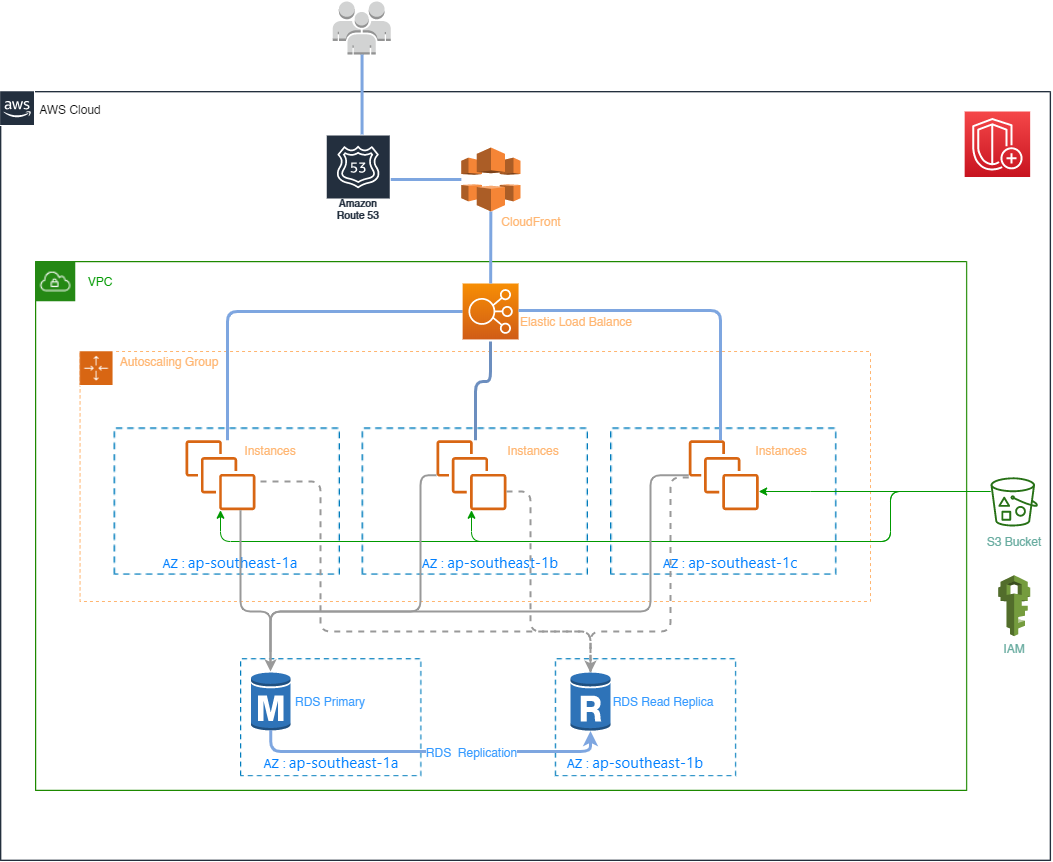

The diagram above was exported from draw.io. Its source (the exported page's mxGraphModel, read from the mxfile embedded in the PNG):
<mxGraphModel dx="1422" dy="804" grid="1" gridSize="10" guides="1" tooltips="1" connect="1" arrows="1" fold="1" page="1" pageScale="1" pageWidth="850" pageHeight="1100" background="none" math="0" shadow="0">
  <root>
    <mxCell id="0" />
    <mxCell id="1" parent="0" />
    <mxCell id="vwxL3VdeQS7a6y01JX-I-2" value="" style="shape=image;verticalLabelPosition=bottom;labelBackgroundColor=#ffffff;verticalAlign=top;aspect=fixed;imageAspect=0;image=data:image/png,(base64 omitted: 12756 chars);" parent="1" vertex="1">
      <mxGeometry x="40" y="330" width="1051.06" height="770" as="geometry" />
    </mxCell>
    <mxCell id="vwxL3VdeQS7a6y01JX-I-3" value="" style="shape=image;verticalLabelPosition=bottom;labelBackgroundColor=#ffffff;verticalAlign=top;aspect=fixed;imageAspect=0;image=data:image/png,(base64 omitted: 980 chars);" parent="1" vertex="1">
      <mxGeometry x="40" y="330" width="35" height="35" as="geometry" />
    </mxCell>
    <mxCell id="vwxL3VdeQS7a6y01JX-I-5" value="AWS Cloud" style="text;html=1;strokeColor=none;fillColor=none;align=center;verticalAlign=middle;whiteSpace=wrap;rounded=0;" parent="1" vertex="1">
      <mxGeometry x="75" y="337.5" width="70" height="20" as="geometry" />
    </mxCell>
    <mxCell id="vwxL3VdeQS7a6y01JX-I-6" value="" style="shape=image;verticalLabelPosition=bottom;labelBackgroundColor=#ffffff;verticalAlign=top;aspect=fixed;imageAspect=0;image=data:image/png,(base64 omitted: 11228 chars);fontColor=#FFB570;" parent="1" vertex="1">
      <mxGeometry x="75" y="500" width="932.24" height="530" as="geometry" />
    </mxCell>
    <mxCell id="vwxL3VdeQS7a6y01JX-I-7" value="VPC" style="text;html=1;strokeColor=none;fillColor=none;align=center;verticalAlign=middle;whiteSpace=wrap;rounded=0;fontColor=#009900;" parent="1" vertex="1">
      <mxGeometry x="120" y="510" width="40" height="20" as="geometry" />
    </mxCell>
    <mxCell id="vwxL3VdeQS7a6y01JX-I-19" value="" style="rounded=0;whiteSpace=wrap;html=1;fontSize=11;strokeColor=#FFB570;dashed=1;" parent="1" vertex="1">
      <mxGeometry x="119.56" y="590" width="790.44" height="250" as="geometry" />
    </mxCell>
    <mxCell id="vwxL3VdeQS7a6y01JX-I-20" value="" style="shape=image;verticalLabelPosition=bottom;labelBackgroundColor=#ffffff;verticalAlign=top;aspect=fixed;imageAspect=0;image=data:image/png,(base64 omitted: 572 chars);" parent="1" vertex="1">
      <mxGeometry x="119.56" y="590" width="34" height="35" as="geometry" />
    </mxCell>
    <mxCell id="vwxL3VdeQS7a6y01JX-I-21" value="&lt;font style=&quot;font-size: 12px&quot;&gt;Autoscaling Group&lt;/font&gt;" style="text;html=1;strokeColor=none;fillColor=none;align=center;verticalAlign=middle;whiteSpace=wrap;rounded=0;dashed=1;fontSize=11;fontColor=#FFB570;" parent="1" vertex="1">
      <mxGeometry x="153.56" y="590" width="110" height="20" as="geometry" />
    </mxCell>
    <mxCell id="vwxL3VdeQS7a6y01JX-I-22" value="" style="shape=image;verticalLabelPosition=bottom;labelBackgroundColor=#ffffff;verticalAlign=top;aspect=fixed;imageAspect=0;image=data:image/png,(base64 omitted: 1716 chars);" parent="1" vertex="1">
      <mxGeometry x="153.56" y="666.35" width="226.44" height="147.31" as="geometry" />
    </mxCell>
    <mxCell id="vwxL3VdeQS7a6y01JX-I-23" value="" style="shape=image;verticalLabelPosition=bottom;labelBackgroundColor=#ffffff;verticalAlign=top;aspect=fixed;imageAspect=0;image=data:image/png,(base64 omitted: 1716 chars);" parent="1" vertex="1">
      <mxGeometry x="401.56" y="666.35" width="226.44" height="147.31" as="geometry" />
    </mxCell>
    <mxCell id="vwxL3VdeQS7a6y01JX-I-24" value="" style="shape=image;verticalLabelPosition=bottom;labelBackgroundColor=#ffffff;verticalAlign=top;aspect=fixed;imageAspect=0;image=data:image/png,(base64 omitted: 1716 chars);" parent="1" vertex="1">
      <mxGeometry x="650" y="666.35" width="226.44" height="147.31" as="geometry" />
    </mxCell>
    <mxCell id="vwxL3VdeQS7a6y01JX-I-25" value="&lt;font color=&quot;#007fff&quot;&gt;AZ :&amp;nbsp;&lt;span style=&quot;font-family: &amp;#34;open sans&amp;#34; , &amp;#34;segoe ui&amp;#34; , &amp;#34;tahoma&amp;#34; , sans-serif ; font-size: 15.2px ; text-align: left ; background-color: rgb(255 , 255 , 255)&quot;&gt;ap-southeast-1a&lt;/span&gt;&lt;/font&gt;" style="text;html=1;strokeColor=none;fillColor=none;align=center;verticalAlign=middle;whiteSpace=wrap;rounded=0;dashed=1;fontSize=12;fontColor=#66B2FF;" parent="1" vertex="1">
      <mxGeometry x="170" y="790" width="200" height="20" as="geometry" />
    </mxCell>
    <mxCell id="vwxL3VdeQS7a6y01JX-I-26" value="&lt;span style=&quot;color: rgb(0 , 127 , 255)&quot;&gt;AZ :&amp;nbsp;&lt;/span&gt;&lt;span style=&quot;color: rgb(0 , 127 , 255) ; font-family: &amp;#34;open sans&amp;#34; , &amp;#34;segoe ui&amp;#34; , &amp;#34;tahoma&amp;#34; , sans-serif ; font-size: 15.2px ; text-align: left ; background-color: rgb(255 , 255 , 255)&quot;&gt;ap-southeast-1b&lt;/span&gt;" style="text;html=1;strokeColor=none;fillColor=none;align=center;verticalAlign=middle;whiteSpace=wrap;rounded=0;dashed=1;fontSize=12;fontColor=#66B2FF;" parent="1" vertex="1">
      <mxGeometry x="450.00000000000006" y="790" width="160" height="20" as="geometry" />
    </mxCell>
    <mxCell id="vwxL3VdeQS7a6y01JX-I-27" value="&lt;span style=&quot;color: rgb(0 , 127 , 255)&quot;&gt;AZ :&amp;nbsp;&lt;/span&gt;&lt;span style=&quot;color: rgb(0 , 127 , 255) ; font-family: &amp;#34;open sans&amp;#34; , &amp;#34;segoe ui&amp;#34; , &amp;#34;tahoma&amp;#34; , sans-serif ; font-size: 15.2px ; text-align: left ; background-color: rgb(255 , 255 , 255)&quot;&gt;ap-southeast-1c&lt;/span&gt;" style="text;html=1;strokeColor=none;fillColor=none;align=center;verticalAlign=middle;whiteSpace=wrap;rounded=0;dashed=1;fontSize=12;fontColor=#66B2FF;" parent="1" vertex="1">
      <mxGeometry x="690" y="790" width="160" height="20" as="geometry" />
    </mxCell>
    <mxCell id="vwxL3VdeQS7a6y01JX-I-30" value="" style="outlineConnect=0;fontColor=#232F3E;gradientColor=none;fillColor=#D86613;strokeColor=none;dashed=0;verticalLabelPosition=bottom;verticalAlign=top;align=center;html=1;fontSize=12;fontStyle=0;aspect=fixed;pointerEvents=1;shape=mxgraph.aws4.instances;" parent="1" vertex="1">
      <mxGeometry x="225" y="678.73" width="70" height="70" as="geometry" />
    </mxCell>
    <mxCell id="vwxL3VdeQS7a6y01JX-I-31" value="" style="outlineConnect=0;fontColor=#232F3E;gradientColor=none;fillColor=#D86613;strokeColor=none;dashed=0;verticalLabelPosition=bottom;verticalAlign=top;align=center;html=1;fontSize=12;fontStyle=0;aspect=fixed;pointerEvents=1;shape=mxgraph.aws4.instances;" parent="1" vertex="1">
      <mxGeometry x="475.93" y="678.73" width="70" height="70" as="geometry" />
    </mxCell>
    <mxCell id="vwxL3VdeQS7a6y01JX-I-32" value="" style="outlineConnect=0;fontColor=#232F3E;gradientColor=none;fillColor=#D86613;strokeColor=none;dashed=0;verticalLabelPosition=bottom;verticalAlign=top;align=center;html=1;fontSize=12;fontStyle=0;aspect=fixed;pointerEvents=1;shape=mxgraph.aws4.instances;" parent="1" vertex="1">
      <mxGeometry x="728.22" y="678.73" width="70" height="70" as="geometry" />
    </mxCell>
    <mxCell id="vwxL3VdeQS7a6y01JX-I-33" value="&lt;font style=&quot;font-size: 12px&quot;&gt;Instances&lt;/font&gt;" style="text;html=1;strokeColor=none;fillColor=none;align=center;verticalAlign=middle;whiteSpace=wrap;rounded=0;dashed=1;fontSize=11;fontColor=#FFB570;" parent="1" vertex="1">
      <mxGeometry x="255.25" y="678.73" width="110" height="20" as="geometry" />
    </mxCell>
    <mxCell id="vwxL3VdeQS7a6y01JX-I-34" value="&lt;font style=&quot;font-size: 12px&quot;&gt;Instances&lt;/font&gt;" style="text;html=1;strokeColor=none;fillColor=none;align=center;verticalAlign=middle;whiteSpace=wrap;rounded=0;dashed=1;fontSize=11;fontColor=#FFB570;" parent="1" vertex="1">
      <mxGeometry x="518" y="678.7299999999999" width="110" height="20" as="geometry" />
    </mxCell>
    <mxCell id="vwxL3VdeQS7a6y01JX-I-35" value="&lt;font style=&quot;font-size: 12px&quot;&gt;Instances&lt;/font&gt;" style="text;html=1;strokeColor=none;fillColor=none;align=center;verticalAlign=middle;whiteSpace=wrap;rounded=0;dashed=1;fontSize=11;fontColor=#FFB570;" parent="1" vertex="1">
      <mxGeometry x="766.44" y="678.73" width="110" height="20" as="geometry" />
    </mxCell>
    <mxCell id="vwxL3VdeQS7a6y01JX-I-42" value="" style="endArrow=none;html=1;fontSize=12;fontColor=#FFB570;edgeStyle=orthogonalEdgeStyle;strokeWidth=3;strokeColor=#7EA6E0;" parent="1" source="vwxL3VdeQS7a6y01JX-I-30" target="vwxL3VdeQS7a6y01JX-I-36" edge="1">
      <mxGeometry width="50" height="50" relative="1" as="geometry">
        <mxPoint x="265" y="647.5" as="sourcePoint" />
        <mxPoint x="315" y="597.5" as="targetPoint" />
        <Array as="points">
          <mxPoint x="267" y="550" />
        </Array>
      </mxGeometry>
    </mxCell>
    <mxCell id="vwxL3VdeQS7a6y01JX-I-36" value="" style="outlineConnect=0;fontColor=#232F3E;gradientColor=#F78E04;gradientDirection=north;fillColor=#D05C17;strokeColor=#ffffff;dashed=0;verticalLabelPosition=bottom;verticalAlign=top;align=center;html=1;fontSize=12;fontStyle=0;aspect=fixed;shape=mxgraph.aws4.resourceIcon;resIcon=mxgraph.aws4.elastic_load_balancing;" parent="1" vertex="1">
      <mxGeometry x="502.13" y="522" width="55.93" height="55.93" as="geometry" />
    </mxCell>
    <mxCell id="vwxL3VdeQS7a6y01JX-I-48" value="" style="endArrow=none;html=1;fontSize=12;fontColor=#FFB570;edgeStyle=orthogonalEdgeStyle;entryX=0.498;entryY=1.037;entryDx=0;entryDy=0;entryPerimeter=0;strokeWidth=3;fillColor=#dae8fc;strokeColor=#6c8ebf;" parent="1" source="vwxL3VdeQS7a6y01JX-I-31" target="vwxL3VdeQS7a6y01JX-I-36" edge="1">
      <mxGeometry width="50" height="50" relative="1" as="geometry">
        <mxPoint x="276.78" y="676.3499999999999" as="sourcePoint" />
        <mxPoint x="512.1300000000001" y="560" as="targetPoint" />
        <Array as="points">
          <mxPoint x="515" y="620" />
          <mxPoint x="530" y="620" />
        </Array>
      </mxGeometry>
    </mxCell>
    <mxCell id="vwxL3VdeQS7a6y01JX-I-49" value="" style="endArrow=none;html=1;fontSize=12;fontColor=#FFB570;edgeStyle=orthogonalEdgeStyle;strokeWidth=3;strokeColor=#7EA6E0;" parent="1" source="vwxL3VdeQS7a6y01JX-I-32" target="vwxL3VdeQS7a6y01JX-I-36" edge="1">
      <mxGeometry width="50" height="50" relative="1" as="geometry">
        <mxPoint x="760" y="665.6899999999999" as="sourcePoint" />
        <mxPoint x="995.3500000000001" y="549.34" as="targetPoint" />
        <Array as="points">
          <mxPoint x="760" y="549" />
        </Array>
      </mxGeometry>
    </mxCell>
    <mxCell id="vwxL3VdeQS7a6y01JX-I-51" value="Elastic Load Balance" style="text;html=1;strokeColor=none;fillColor=none;align=center;verticalAlign=middle;whiteSpace=wrap;rounded=0;dashed=1;fontSize=12;fontColor=#FFB570;" parent="1" vertex="1">
      <mxGeometry x="545.93" y="550" width="140" height="20" as="geometry" />
    </mxCell>
    <mxCell id="iIRdwADv-YQt1JR7OJcL-1" value="Amazon Route 53" style="outlineConnect=0;fontColor=#232F3E;gradientColor=none;strokeColor=#ffffff;fillColor=#232F3E;dashed=0;verticalLabelPosition=middle;verticalAlign=bottom;align=center;html=1;whiteSpace=wrap;fontSize=10;fontStyle=1;spacing=3;shape=mxgraph.aws4.productIcon;prIcon=mxgraph.aws4.route_53;" parent="1" vertex="1">
      <mxGeometry x="365.25" y="373" width="65" height="90" as="geometry" />
    </mxCell>
    <mxCell id="iIRdwADv-YQt1JR7OJcL-5" value="" style="edgeStyle=orthogonalEdgeStyle;rounded=0;orthogonalLoop=1;jettySize=auto;html=1;fontSize=12;fontColor=#FFB570;strokeColor=#009900;" parent="1" source="iIRdwADv-YQt1JR7OJcL-2" target="vwxL3VdeQS7a6y01JX-I-32" edge="1">
      <mxGeometry relative="1" as="geometry">
        <Array as="points">
          <mxPoint x="850" y="730" />
          <mxPoint x="850" y="730" />
        </Array>
      </mxGeometry>
    </mxCell>
    <mxCell id="iIRdwADv-YQt1JR7OJcL-2" value="" style="outlineConnect=0;fontColor=#232F3E;gradientColor=none;fillColor=#277116;strokeColor=none;dashed=0;verticalLabelPosition=bottom;verticalAlign=top;align=center;html=1;fontSize=12;fontStyle=0;aspect=fixed;pointerEvents=1;shape=mxgraph.aws4.bucket_with_objects;" parent="1" vertex="1">
      <mxGeometry x="1030" y="715.8" width="47.31" height="49.2" as="geometry" />
    </mxCell>
    <mxCell id="iIRdwADv-YQt1JR7OJcL-3" value="&lt;font color=&quot;#67ab9f&quot;&gt;S3 Bucket&lt;/font&gt;" style="text;html=1;strokeColor=none;fillColor=none;align=center;verticalAlign=middle;whiteSpace=wrap;rounded=0;dashed=1;fontSize=12;fontColor=#FFB570;" parent="1" vertex="1">
      <mxGeometry x="1020.66" y="770" width="66" height="20" as="geometry" />
    </mxCell>
    <mxCell id="iIRdwADv-YQt1JR7OJcL-6" value="" style="endArrow=classic;html=1;fontSize=12;fontColor=#FFB570;edgeStyle=orthogonalEdgeStyle;strokeColor=#009900;" parent="1" source="iIRdwADv-YQt1JR7OJcL-2" target="vwxL3VdeQS7a6y01JX-I-31" edge="1">
      <mxGeometry width="50" height="50" relative="1" as="geometry">
        <mxPoint x="890" y="798.73" as="sourcePoint" />
        <mxPoint x="940" y="748.73" as="targetPoint" />
        <Array as="points">
          <mxPoint x="930" y="730" />
          <mxPoint x="930" y="780" />
          <mxPoint x="511" y="780" />
        </Array>
      </mxGeometry>
    </mxCell>
    <mxCell id="iIRdwADv-YQt1JR7OJcL-9" value="" style="endArrow=classic;html=1;fontSize=12;fontColor=#FFB570;edgeStyle=orthogonalEdgeStyle;strokeColor=#009900;" parent="1" target="vwxL3VdeQS7a6y01JX-I-30" edge="1">
      <mxGeometry width="50" height="50" relative="1" as="geometry">
        <mxPoint x="990" y="730" as="sourcePoint" />
        <mxPoint x="521" y="758.73" as="targetPoint" />
        <Array as="points">
          <mxPoint x="930" y="730" />
          <mxPoint x="930" y="780" />
          <mxPoint x="260" y="780" />
        </Array>
      </mxGeometry>
    </mxCell>
    <mxCell id="iIRdwADv-YQt1JR7OJcL-16" value="" style="endArrow=none;html=1;fontSize=12;fontColor=#FFB570;strokeWidth=3;strokeColor=#7EA6E0;" parent="1" source="vwxL3VdeQS7a6y01JX-I-36" target="iIRdwADv-YQt1JR7OJcL-49" edge="1">
      <mxGeometry width="50" height="50" relative="1" as="geometry">
        <mxPoint x="480" y="540" as="sourcePoint" />
        <mxPoint x="530" y="490" as="targetPoint" />
      </mxGeometry>
    </mxCell>
    <mxCell id="iIRdwADv-YQt1JR7OJcL-17" value="" style="outlineConnect=0;dashed=0;verticalLabelPosition=bottom;verticalAlign=top;align=center;html=1;shape=mxgraph.aws3.users;fillColor=#D2D3D3;gradientColor=none;strokeColor=#FFFFFF;strokeWidth=3;fontSize=12;fontColor=#FFB570;" parent="1" vertex="1">
      <mxGeometry x="372.25" y="240" width="58" height="53" as="geometry" />
    </mxCell>
    <mxCell id="iIRdwADv-YQt1JR7OJcL-20" value="" style="endArrow=none;html=1;fontSize=12;fontColor=#FFB570;strokeWidth=3;strokeColor=#7EA6E0;" parent="1" edge="1">
      <mxGeometry width="50" height="50" relative="1" as="geometry">
        <mxPoint x="401.56" y="373" as="sourcePoint" />
        <mxPoint x="401.56" y="293" as="targetPoint" />
      </mxGeometry>
    </mxCell>
    <mxCell id="iIRdwADv-YQt1JR7OJcL-23" value="" style="shape=image;verticalLabelPosition=bottom;labelBackgroundColor=#ffffff;verticalAlign=top;aspect=fixed;imageAspect=0;image=data:image/png,(base64 omitted: 1716 chars);" parent="1" vertex="1">
      <mxGeometry x="280" y="897.16" width="181.44" height="118.03" as="geometry" />
    </mxCell>
    <mxCell id="iIRdwADv-YQt1JR7OJcL-24" value="" style="shape=image;verticalLabelPosition=bottom;labelBackgroundColor=#ffffff;verticalAlign=top;aspect=fixed;imageAspect=0;image=data:image/png,(base64 omitted: 1716 chars);" parent="1" vertex="1">
      <mxGeometry x="594.78" y="897.16" width="181.44" height="118.03" as="geometry" />
    </mxCell>
    <mxCell id="iIRdwADv-YQt1JR7OJcL-28" value="" style="outlineConnect=0;dashed=0;verticalLabelPosition=bottom;verticalAlign=top;align=center;html=1;shape=mxgraph.aws3.rds_db_instance;fillColor=#2E73B8;gradientColor=none;strokeColor=#FFFFFF;strokeWidth=3;fontSize=12;fontColor=#FFB570;" parent="1" vertex="1">
      <mxGeometry x="290.5" y="910" width="39.5" height="60" as="geometry" />
    </mxCell>
    <mxCell id="iIRdwADv-YQt1JR7OJcL-29" value="" style="outlineConnect=0;dashed=0;verticalLabelPosition=bottom;verticalAlign=top;align=center;html=1;shape=mxgraph.aws3.rds_db_instance_read_replica;fillColor=#2E73B8;gradientColor=none;strokeColor=#FFFFFF;strokeWidth=3;fontSize=12;fontColor=#FFB570;" parent="1" vertex="1">
      <mxGeometry x="610" y="910" width="40" height="60" as="geometry" />
    </mxCell>
    <mxCell id="iIRdwADv-YQt1JR7OJcL-30" value="&lt;span style=&quot;color: rgb(0 , 127 , 255)&quot;&gt;AZ :&amp;nbsp;&lt;/span&gt;&lt;span style=&quot;color: rgb(0 , 127 , 255) ; font-family: &amp;#34;open sans&amp;#34; , &amp;#34;segoe ui&amp;#34; , &amp;#34;tahoma&amp;#34; , sans-serif ; font-size: 15.2px ; text-align: left ; background-color: rgb(255 , 255 , 255)&quot;&gt;ap-southeast-1a&lt;/span&gt;" style="text;html=1;strokeColor=none;fillColor=none;align=center;verticalAlign=middle;whiteSpace=wrap;rounded=0;dashed=1;fontSize=12;fontColor=#FFB570;" parent="1" vertex="1">
      <mxGeometry x="290.5" y="990" width="160" height="20" as="geometry" />
    </mxCell>
    <mxCell id="iIRdwADv-YQt1JR7OJcL-31" value="&lt;span style=&quot;color: rgb(0 , 127 , 255)&quot;&gt;AZ :&amp;nbsp;&lt;/span&gt;&lt;span style=&quot;color: rgb(0 , 127 , 255) ; font-family: &amp;#34;open sans&amp;#34; , &amp;#34;segoe ui&amp;#34; , &amp;#34;tahoma&amp;#34; , sans-serif ; font-size: 15.2px ; text-align: left ; background-color: rgb(255 , 255 , 255)&quot;&gt;ap-southeast-1b&lt;/span&gt;" style="text;html=1;strokeColor=none;fillColor=none;align=center;verticalAlign=middle;whiteSpace=wrap;rounded=0;dashed=1;fontSize=12;fontColor=#FFB570;" parent="1" vertex="1">
      <mxGeometry x="594.78" y="990" width="160" height="20" as="geometry" />
    </mxCell>
    <mxCell id="iIRdwADv-YQt1JR7OJcL-32" value="&lt;font color=&quot;#3399ff&quot;&gt;RDS Primary&lt;/font&gt;" style="text;html=1;strokeColor=none;fillColor=none;align=center;verticalAlign=middle;whiteSpace=wrap;rounded=0;dashed=1;fontSize=12;fontColor=#FFB570;" parent="1" vertex="1">
      <mxGeometry x="318.46" y="930" width="104.07" height="20" as="geometry" />
    </mxCell>
    <mxCell id="iIRdwADv-YQt1JR7OJcL-33" value="&lt;font color=&quot;#3399ff&quot;&gt;RDS Read Replica&lt;/font&gt;" style="text;html=1;strokeColor=none;fillColor=none;align=center;verticalAlign=middle;whiteSpace=wrap;rounded=0;dashed=1;fontSize=12;fontColor=#FFB570;" parent="1" vertex="1">
      <mxGeometry x="650.71" y="930" width="104.07" height="20" as="geometry" />
    </mxCell>
    <mxCell id="iIRdwADv-YQt1JR7OJcL-34" value="" style="endArrow=classic;html=1;strokeColor=#7EA6E0;strokeWidth=3;fontSize=12;fontColor=#FFB570;edgeStyle=orthogonalEdgeStyle;exitX=0.5;exitY=0.98;exitDx=0;exitDy=0;exitPerimeter=0;entryX=0.5;entryY=0.99;entryDx=0;entryDy=0;entryPerimeter=0;" parent="1" source="iIRdwADv-YQt1JR7OJcL-28" target="iIRdwADv-YQt1JR7OJcL-29" edge="1">
      <mxGeometry width="50" height="50" relative="1" as="geometry">
        <mxPoint x="480" y="840" as="sourcePoint" />
        <mxPoint x="530" y="790" as="targetPoint" />
        <Array as="points">
          <mxPoint x="310" y="990" />
          <mxPoint x="630" y="990" />
        </Array>
      </mxGeometry>
    </mxCell>
    <mxCell id="GkN_EgPV5VYOcRiPrsVy-5" value="RDS&amp;nbsp; Replication" style="edgeLabel;html=1;align=center;verticalAlign=middle;resizable=0;points=[];fontSize=12;fontColor=#3399FF;" vertex="1" connectable="0" parent="iIRdwADv-YQt1JR7OJcL-34">
      <mxGeometry x="0.2332" y="2" relative="1" as="geometry">
        <mxPoint x="-1.1700000000000017" y="2" as="offset" />
      </mxGeometry>
    </mxCell>
    <mxCell id="iIRdwADv-YQt1JR7OJcL-35" value="" style="endArrow=classic;html=1;strokeColor=#999999;strokeWidth=2;fontSize=12;fontColor=#FFB570;edgeStyle=orthogonalEdgeStyle;" parent="1" source="vwxL3VdeQS7a6y01JX-I-30" target="iIRdwADv-YQt1JR7OJcL-28" edge="1">
      <mxGeometry width="50" height="50" relative="1" as="geometry">
        <mxPoint x="480" y="840" as="sourcePoint" />
        <mxPoint x="530" y="790" as="targetPoint" />
        <Array as="points">
          <mxPoint x="280" y="850" />
          <mxPoint x="310" y="850" />
        </Array>
      </mxGeometry>
    </mxCell>
    <mxCell id="iIRdwADv-YQt1JR7OJcL-36" value="" style="endArrow=none;html=1;strokeColor=#999999;strokeWidth=2;fontSize=12;fontColor=#FFB570;edgeStyle=orthogonalEdgeStyle;endFill=0;" parent="1" source="vwxL3VdeQS7a6y01JX-I-31" edge="1">
      <mxGeometry width="50" height="50" relative="1" as="geometry">
        <mxPoint x="370" y="719.37" as="sourcePoint" />
        <mxPoint x="310" y="900" as="targetPoint" />
        <Array as="points">
          <mxPoint x="460" y="714" />
          <mxPoint x="460" y="850" />
          <mxPoint x="310" y="850" />
        </Array>
      </mxGeometry>
    </mxCell>
    <mxCell id="iIRdwADv-YQt1JR7OJcL-38" value="" style="endArrow=none;html=1;strokeColor=#999999;strokeWidth=2;fontSize=12;fontColor=#FFB570;edgeStyle=orthogonalEdgeStyle;endFill=0;" parent="1" source="vwxL3VdeQS7a6y01JX-I-32" edge="1">
      <mxGeometry width="50" height="50" relative="1" as="geometry">
        <mxPoint x="485.98383235067945" y="756.2473485257296" as="sourcePoint" />
        <mxPoint x="310" y="890" as="targetPoint" />
        <Array as="points">
          <mxPoint x="690" y="714" />
          <mxPoint x="690" y="850" />
          <mxPoint x="310" y="850" />
        </Array>
      </mxGeometry>
    </mxCell>
    <mxCell id="iIRdwADv-YQt1JR7OJcL-40" value="" style="endArrow=none;html=1;strokeColor=#999999;strokeWidth=2;fontSize=12;fontColor=#FFB570;edgeStyle=orthogonalEdgeStyle;dashed=1;endFill=0;" parent="1" target="iIRdwADv-YQt1JR7OJcL-29" edge="1">
      <mxGeometry width="50" height="50" relative="1" as="geometry">
        <mxPoint x="300" y="720" as="sourcePoint" />
        <mxPoint x="320" y="910" as="targetPoint" />
        <Array as="points">
          <mxPoint x="360" y="720" />
          <mxPoint x="360" y="870" />
          <mxPoint x="630" y="870" />
        </Array>
      </mxGeometry>
    </mxCell>
    <mxCell id="iIRdwADv-YQt1JR7OJcL-43" value="" style="endArrow=classic;html=1;strokeColor=#999999;strokeWidth=2;fontSize=12;fontColor=#FFB570;edgeStyle=orthogonalEdgeStyle;dashed=1;entryX=0.5;entryY=0.02;entryDx=0;entryDy=0;entryPerimeter=0;" parent="1" source="vwxL3VdeQS7a6y01JX-I-31" edge="1" target="iIRdwADv-YQt1JR7OJcL-29">
      <mxGeometry width="50" height="50" relative="1" as="geometry">
        <mxPoint x="310" y="730" as="sourcePoint" />
        <mxPoint x="630" y="900" as="targetPoint" />
        <Array as="points">
          <mxPoint x="570" y="730" />
          <mxPoint x="570" y="870" />
          <mxPoint x="630" y="870" />
        </Array>
      </mxGeometry>
    </mxCell>
    <mxCell id="iIRdwADv-YQt1JR7OJcL-44" value="" style="endArrow=none;html=1;strokeColor=#999999;strokeWidth=2;fontSize=12;fontColor=#FFB570;edgeStyle=orthogonalEdgeStyle;dashed=1;endFill=0;" parent="1" source="vwxL3VdeQS7a6y01JX-I-32" edge="1">
      <mxGeometry width="50" height="50" relative="1" as="geometry">
        <mxPoint x="659.9961676493209" y="715.8" as="sourcePoint" />
        <mxPoint x="630" y="910" as="targetPoint" />
        <Array as="points">
          <mxPoint x="710" y="716" />
          <mxPoint x="710" y="870" />
          <mxPoint x="630" y="870" />
        </Array>
      </mxGeometry>
    </mxCell>
    <mxCell id="iIRdwADv-YQt1JR7OJcL-45" value="" style="outlineConnect=0;fontColor=#232F3E;gradientColor=#F54749;gradientDirection=north;fillColor=#C7131F;strokeColor=#ffffff;dashed=0;verticalLabelPosition=bottom;verticalAlign=top;align=center;html=1;fontSize=12;fontStyle=0;aspect=fixed;shape=mxgraph.aws4.resourceIcon;resIcon=mxgraph.aws4.shield;" parent="1" vertex="1">
      <mxGeometry x="1004.16" y="350" width="65.5" height="65.5" as="geometry" />
    </mxCell>
    <mxCell id="iIRdwADv-YQt1JR7OJcL-46" value="" style="outlineConnect=0;dashed=0;verticalLabelPosition=bottom;verticalAlign=top;align=center;html=1;shape=mxgraph.aws3.iam;fillColor=#759C3E;gradientColor=none;strokeColor=#FFFFFF;strokeWidth=3;fontSize=12;fontColor=#FFB570;" parent="1" vertex="1">
      <mxGeometry x="1037.66" y="813.66" width="32" height="61" as="geometry" />
    </mxCell>
    <mxCell id="iIRdwADv-YQt1JR7OJcL-47" value="&lt;font color=&quot;#67ab9f&quot;&gt;IAM&lt;/font&gt;" style="text;html=1;strokeColor=none;fillColor=none;align=center;verticalAlign=middle;whiteSpace=wrap;rounded=0;dashed=1;fontSize=12;fontColor=#FFB570;" parent="1" vertex="1">
      <mxGeometry x="1020.6599999999999" y="877.16" width="66" height="20" as="geometry" />
    </mxCell>
    <mxCell id="iIRdwADv-YQt1JR7OJcL-49" value="" style="outlineConnect=0;dashed=0;verticalLabelPosition=bottom;verticalAlign=top;align=center;html=1;shape=mxgraph.aws3.cloudfront;fillColor=#F58536;gradientColor=none;strokeColor=#FFFFFF;strokeWidth=3;fontSize=12;fontColor=#009900;" parent="1" vertex="1">
      <mxGeometry x="500.84" y="386" width="59.16" height="64" as="geometry" />
    </mxCell>
    <mxCell id="iIRdwADv-YQt1JR7OJcL-50" value="" style="endArrow=none;html=1;strokeColor=#7EA6E0;strokeWidth=3;fontSize=12;fontColor=#009900;" parent="1" source="iIRdwADv-YQt1JR7OJcL-49" target="iIRdwADv-YQt1JR7OJcL-1" edge="1">
      <mxGeometry width="50" height="50" relative="1" as="geometry">
        <mxPoint x="578" y="430" as="sourcePoint" />
        <mxPoint x="628" y="380" as="targetPoint" />
      </mxGeometry>
    </mxCell>
    <mxCell id="iIRdwADv-YQt1JR7OJcL-51" value="CloudFront" style="text;html=1;strokeColor=none;fillColor=none;align=center;verticalAlign=middle;whiteSpace=wrap;rounded=0;dashed=1;fontSize=12;fontColor=#FFB570;" parent="1" vertex="1">
      <mxGeometry x="500.8399999999999" y="450" width="140" height="20" as="geometry" />
    </mxCell>
  </root>
</mxGraphModel>